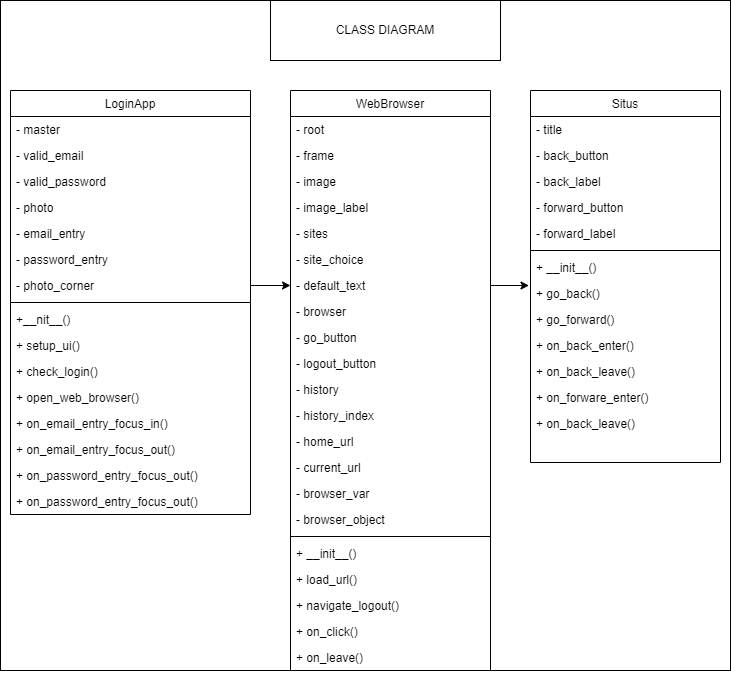

The diagram above was exported from draw.io. Its source (the exported page's mxGraphModel, read from the mxfile embedded in the PNG):
<mxGraphModel dx="1222" dy="648" grid="1" gridSize="10" guides="1" tooltips="1" connect="1" arrows="1" fold="1" page="1" pageScale="1" pageWidth="827" pageHeight="1169" math="0" shadow="0">
  <root>
    <mxCell id="0" />
    <mxCell id="1" parent="0" />
    <mxCell id="HwbhuCMIlIU_7-Ye3TJx-1" value="" style="rounded=0;whiteSpace=wrap;html=1;" parent="1" vertex="1">
      <mxGeometry x="70" y="60" width="730" height="670" as="geometry" />
    </mxCell>
    <mxCell id="b65HSXrQG-a01wD9SEOL-1" value="WebBrowser" style="swimlane;fontStyle=0;align=center;verticalAlign=top;childLayout=stackLayout;horizontal=1;startSize=26;horizontalStack=0;resizeParent=1;resizeLast=0;collapsible=1;marginBottom=0;rounded=0;shadow=0;strokeWidth=1;" parent="1" vertex="1">
      <mxGeometry x="360" y="150" width="200" height="580" as="geometry">
        <mxRectangle x="130" y="380" width="160" height="26" as="alternateBounds" />
      </mxGeometry>
    </mxCell>
    <mxCell id="b65HSXrQG-a01wD9SEOL-2" value="- root" style="text;align=left;verticalAlign=top;spacingLeft=4;spacingRight=4;overflow=hidden;rotatable=0;points=[[0,0.5],[1,0.5]];portConstraint=eastwest;" parent="b65HSXrQG-a01wD9SEOL-1" vertex="1">
      <mxGeometry y="26" width="200" height="26" as="geometry" />
    </mxCell>
    <mxCell id="b65HSXrQG-a01wD9SEOL-3" value="- frame" style="text;align=left;verticalAlign=top;spacingLeft=4;spacingRight=4;overflow=hidden;rotatable=0;points=[[0,0.5],[1,0.5]];portConstraint=eastwest;rounded=0;shadow=0;html=0;" parent="b65HSXrQG-a01wD9SEOL-1" vertex="1">
      <mxGeometry y="52" width="200" height="26" as="geometry" />
    </mxCell>
    <mxCell id="b65HSXrQG-a01wD9SEOL-4" value="- image" style="text;align=left;verticalAlign=top;spacingLeft=4;spacingRight=4;overflow=hidden;rotatable=0;points=[[0,0.5],[1,0.5]];portConstraint=eastwest;rounded=0;shadow=0;html=0;" parent="b65HSXrQG-a01wD9SEOL-1" vertex="1">
      <mxGeometry y="78" width="200" height="26" as="geometry" />
    </mxCell>
    <mxCell id="b65HSXrQG-a01wD9SEOL-5" value="- image_label" style="text;align=left;verticalAlign=top;spacingLeft=4;spacingRight=4;overflow=hidden;rotatable=0;points=[[0,0.5],[1,0.5]];portConstraint=eastwest;rounded=0;shadow=0;html=0;" parent="b65HSXrQG-a01wD9SEOL-1" vertex="1">
      <mxGeometry y="104" width="200" height="26" as="geometry" />
    </mxCell>
    <mxCell id="b65HSXrQG-a01wD9SEOL-6" value="- sites" style="text;align=left;verticalAlign=top;spacingLeft=4;spacingRight=4;overflow=hidden;rotatable=0;points=[[0,0.5],[1,0.5]];portConstraint=eastwest;rounded=0;shadow=0;html=0;" parent="b65HSXrQG-a01wD9SEOL-1" vertex="1">
      <mxGeometry y="130" width="200" height="26" as="geometry" />
    </mxCell>
    <mxCell id="cqFIHb5Jzl2Iok0S4D9K-8" value="- site_choice" style="text;align=left;verticalAlign=top;spacingLeft=4;spacingRight=4;overflow=hidden;rotatable=0;points=[[0,0.5],[1,0.5]];portConstraint=eastwest;rounded=0;shadow=0;html=0;" parent="b65HSXrQG-a01wD9SEOL-1" vertex="1">
      <mxGeometry y="156" width="200" height="26" as="geometry" />
    </mxCell>
    <mxCell id="b65HSXrQG-a01wD9SEOL-7" value="- default_text" style="text;align=left;verticalAlign=top;spacingLeft=4;spacingRight=4;overflow=hidden;rotatable=0;points=[[0,0.5],[1,0.5]];portConstraint=eastwest;rounded=0;shadow=0;html=0;" parent="b65HSXrQG-a01wD9SEOL-1" vertex="1">
      <mxGeometry y="182" width="200" height="26" as="geometry" />
    </mxCell>
    <mxCell id="b65HSXrQG-a01wD9SEOL-8" value="- browser" style="text;align=left;verticalAlign=top;spacingLeft=4;spacingRight=4;overflow=hidden;rotatable=0;points=[[0,0.5],[1,0.5]];portConstraint=eastwest;rounded=0;shadow=0;html=0;" parent="b65HSXrQG-a01wD9SEOL-1" vertex="1">
      <mxGeometry y="208" width="200" height="26" as="geometry" />
    </mxCell>
    <mxCell id="b65HSXrQG-a01wD9SEOL-9" value="- go_button" style="text;align=left;verticalAlign=top;spacingLeft=4;spacingRight=4;overflow=hidden;rotatable=0;points=[[0,0.5],[1,0.5]];portConstraint=eastwest;rounded=0;shadow=0;html=0;" parent="b65HSXrQG-a01wD9SEOL-1" vertex="1">
      <mxGeometry y="234" width="200" height="26" as="geometry" />
    </mxCell>
    <mxCell id="b65HSXrQG-a01wD9SEOL-10" value="- logout_button" style="text;align=left;verticalAlign=top;spacingLeft=4;spacingRight=4;overflow=hidden;rotatable=0;points=[[0,0.5],[1,0.5]];portConstraint=eastwest;rounded=0;shadow=0;html=0;" parent="b65HSXrQG-a01wD9SEOL-1" vertex="1">
      <mxGeometry y="260" width="200" height="26" as="geometry" />
    </mxCell>
    <mxCell id="b65HSXrQG-a01wD9SEOL-11" value="- history" style="text;align=left;verticalAlign=top;spacingLeft=4;spacingRight=4;overflow=hidden;rotatable=0;points=[[0,0.5],[1,0.5]];portConstraint=eastwest;rounded=0;shadow=0;html=0;" parent="b65HSXrQG-a01wD9SEOL-1" vertex="1">
      <mxGeometry y="286" width="200" height="26" as="geometry" />
    </mxCell>
    <mxCell id="b65HSXrQG-a01wD9SEOL-12" value="- history_index" style="text;align=left;verticalAlign=top;spacingLeft=4;spacingRight=4;overflow=hidden;rotatable=0;points=[[0,0.5],[1,0.5]];portConstraint=eastwest;rounded=0;shadow=0;html=0;" parent="b65HSXrQG-a01wD9SEOL-1" vertex="1">
      <mxGeometry y="312" width="200" height="26" as="geometry" />
    </mxCell>
    <mxCell id="b65HSXrQG-a01wD9SEOL-13" value="- home_url" style="text;align=left;verticalAlign=top;spacingLeft=4;spacingRight=4;overflow=hidden;rotatable=0;points=[[0,0.5],[1,0.5]];portConstraint=eastwest;rounded=0;shadow=0;html=0;" parent="b65HSXrQG-a01wD9SEOL-1" vertex="1">
      <mxGeometry y="338" width="200" height="26" as="geometry" />
    </mxCell>
    <mxCell id="b65HSXrQG-a01wD9SEOL-14" value="- current_url" style="text;align=left;verticalAlign=top;spacingLeft=4;spacingRight=4;overflow=hidden;rotatable=0;points=[[0,0.5],[1,0.5]];portConstraint=eastwest;rounded=0;shadow=0;html=0;" parent="b65HSXrQG-a01wD9SEOL-1" vertex="1">
      <mxGeometry y="364" width="200" height="26" as="geometry" />
    </mxCell>
    <mxCell id="b65HSXrQG-a01wD9SEOL-15" value="- browser_var" style="text;align=left;verticalAlign=top;spacingLeft=4;spacingRight=4;overflow=hidden;rotatable=0;points=[[0,0.5],[1,0.5]];portConstraint=eastwest;rounded=0;shadow=0;html=0;" parent="b65HSXrQG-a01wD9SEOL-1" vertex="1">
      <mxGeometry y="390" width="200" height="26" as="geometry" />
    </mxCell>
    <mxCell id="b65HSXrQG-a01wD9SEOL-16" value="- browser_object" style="text;align=left;verticalAlign=top;spacingLeft=4;spacingRight=4;overflow=hidden;rotatable=0;points=[[0,0.5],[1,0.5]];portConstraint=eastwest;rounded=0;shadow=0;html=0;" parent="b65HSXrQG-a01wD9SEOL-1" vertex="1">
      <mxGeometry y="416" width="200" height="26" as="geometry" />
    </mxCell>
    <mxCell id="b65HSXrQG-a01wD9SEOL-17" value="" style="line;html=1;strokeWidth=1;align=left;verticalAlign=middle;spacingTop=-1;spacingLeft=3;spacingRight=3;rotatable=0;labelPosition=right;points=[];portConstraint=eastwest;" parent="b65HSXrQG-a01wD9SEOL-1" vertex="1">
      <mxGeometry y="442" width="200" height="8" as="geometry" />
    </mxCell>
    <mxCell id="b65HSXrQG-a01wD9SEOL-18" value="+ __init__()" style="text;align=left;verticalAlign=top;spacingLeft=4;spacingRight=4;overflow=hidden;rotatable=0;points=[[0,0.5],[1,0.5]];portConstraint=eastwest;" parent="b65HSXrQG-a01wD9SEOL-1" vertex="1">
      <mxGeometry y="450" width="200" height="26" as="geometry" />
    </mxCell>
    <mxCell id="b65HSXrQG-a01wD9SEOL-19" value="+ load_url()" style="text;align=left;verticalAlign=top;spacingLeft=4;spacingRight=4;overflow=hidden;rotatable=0;points=[[0,0.5],[1,0.5]];portConstraint=eastwest;" parent="b65HSXrQG-a01wD9SEOL-1" vertex="1">
      <mxGeometry y="476" width="200" height="26" as="geometry" />
    </mxCell>
    <mxCell id="b65HSXrQG-a01wD9SEOL-20" value="+ navigate_logout()" style="text;align=left;verticalAlign=top;spacingLeft=4;spacingRight=4;overflow=hidden;rotatable=0;points=[[0,0.5],[1,0.5]];portConstraint=eastwest;" parent="b65HSXrQG-a01wD9SEOL-1" vertex="1">
      <mxGeometry y="502" width="200" height="26" as="geometry" />
    </mxCell>
    <mxCell id="b65HSXrQG-a01wD9SEOL-21" value="+ on_click()" style="text;align=left;verticalAlign=top;spacingLeft=4;spacingRight=4;overflow=hidden;rotatable=0;points=[[0,0.5],[1,0.5]];portConstraint=eastwest;" parent="b65HSXrQG-a01wD9SEOL-1" vertex="1">
      <mxGeometry y="528" width="200" height="26" as="geometry" />
    </mxCell>
    <mxCell id="b65HSXrQG-a01wD9SEOL-22" value="+ on_leave()" style="text;align=left;verticalAlign=top;spacingLeft=4;spacingRight=4;overflow=hidden;rotatable=0;points=[[0,0.5],[1,0.5]];portConstraint=eastwest;" parent="b65HSXrQG-a01wD9SEOL-1" vertex="1">
      <mxGeometry y="554" width="200" height="26" as="geometry" />
    </mxCell>
    <mxCell id="b65HSXrQG-a01wD9SEOL-23" value="LoginApp" style="swimlane;fontStyle=0;align=center;verticalAlign=top;childLayout=stackLayout;horizontal=1;startSize=26;horizontalStack=0;resizeParent=1;resizeLast=0;collapsible=1;marginBottom=0;rounded=0;shadow=0;strokeWidth=1;" parent="1" vertex="1">
      <mxGeometry x="80" y="150" width="240" height="424" as="geometry">
        <mxRectangle x="550" y="140" width="160" height="26" as="alternateBounds" />
      </mxGeometry>
    </mxCell>
    <mxCell id="b65HSXrQG-a01wD9SEOL-24" value="- master" style="text;align=left;verticalAlign=top;spacingLeft=4;spacingRight=4;overflow=hidden;rotatable=0;points=[[0,0.5],[1,0.5]];portConstraint=eastwest;" parent="b65HSXrQG-a01wD9SEOL-23" vertex="1">
      <mxGeometry y="26" width="240" height="26" as="geometry" />
    </mxCell>
    <mxCell id="b65HSXrQG-a01wD9SEOL-25" value="- valid_email" style="text;align=left;verticalAlign=top;spacingLeft=4;spacingRight=4;overflow=hidden;rotatable=0;points=[[0,0.5],[1,0.5]];portConstraint=eastwest;rounded=0;shadow=0;html=0;" parent="b65HSXrQG-a01wD9SEOL-23" vertex="1">
      <mxGeometry y="52" width="240" height="26" as="geometry" />
    </mxCell>
    <mxCell id="b65HSXrQG-a01wD9SEOL-26" value="- valid_password" style="text;align=left;verticalAlign=top;spacingLeft=4;spacingRight=4;overflow=hidden;rotatable=0;points=[[0,0.5],[1,0.5]];portConstraint=eastwest;rounded=0;shadow=0;html=0;" parent="b65HSXrQG-a01wD9SEOL-23" vertex="1">
      <mxGeometry y="78" width="240" height="26" as="geometry" />
    </mxCell>
    <mxCell id="cqFIHb5Jzl2Iok0S4D9K-1" value="- photo" style="text;align=left;verticalAlign=top;spacingLeft=4;spacingRight=4;overflow=hidden;rotatable=0;points=[[0,0.5],[1,0.5]];portConstraint=eastwest;rounded=0;shadow=0;html=0;" parent="b65HSXrQG-a01wD9SEOL-23" vertex="1">
      <mxGeometry y="104" width="240" height="26" as="geometry" />
    </mxCell>
    <mxCell id="b65HSXrQG-a01wD9SEOL-28" value="- email_entry" style="text;align=left;verticalAlign=top;spacingLeft=4;spacingRight=4;overflow=hidden;rotatable=0;points=[[0,0.5],[1,0.5]];portConstraint=eastwest;rounded=0;shadow=0;html=0;" parent="b65HSXrQG-a01wD9SEOL-23" vertex="1">
      <mxGeometry y="130" width="240" height="26" as="geometry" />
    </mxCell>
    <mxCell id="cqFIHb5Jzl2Iok0S4D9K-2" value="- password_entry" style="text;align=left;verticalAlign=top;spacingLeft=4;spacingRight=4;overflow=hidden;rotatable=0;points=[[0,0.5],[1,0.5]];portConstraint=eastwest;rounded=0;shadow=0;html=0;" parent="b65HSXrQG-a01wD9SEOL-23" vertex="1">
      <mxGeometry y="156" width="240" height="26" as="geometry" />
    </mxCell>
    <mxCell id="b65HSXrQG-a01wD9SEOL-29" value="- photo_corner" style="text;align=left;verticalAlign=top;spacingLeft=4;spacingRight=4;overflow=hidden;rotatable=0;points=[[0,0.5],[1,0.5]];portConstraint=eastwest;rounded=0;shadow=0;html=0;" parent="b65HSXrQG-a01wD9SEOL-23" vertex="1">
      <mxGeometry y="182" width="240" height="26" as="geometry" />
    </mxCell>
    <mxCell id="b65HSXrQG-a01wD9SEOL-30" value="" style="line;html=1;strokeWidth=1;align=left;verticalAlign=middle;spacingTop=-1;spacingLeft=3;spacingRight=3;rotatable=0;labelPosition=right;points=[];portConstraint=eastwest;" parent="b65HSXrQG-a01wD9SEOL-23" vertex="1">
      <mxGeometry y="208" width="240" height="8" as="geometry" />
    </mxCell>
    <mxCell id="b65HSXrQG-a01wD9SEOL-31" value="+__nit__()" style="text;align=left;verticalAlign=top;spacingLeft=4;spacingRight=4;overflow=hidden;rotatable=0;points=[[0,0.5],[1,0.5]];portConstraint=eastwest;" parent="b65HSXrQG-a01wD9SEOL-23" vertex="1">
      <mxGeometry y="216" width="240" height="26" as="geometry" />
    </mxCell>
    <mxCell id="b65HSXrQG-a01wD9SEOL-32" value="+ setup_ui()" style="text;align=left;verticalAlign=top;spacingLeft=4;spacingRight=4;overflow=hidden;rotatable=0;points=[[0,0.5],[1,0.5]];portConstraint=eastwest;" parent="b65HSXrQG-a01wD9SEOL-23" vertex="1">
      <mxGeometry y="242" width="240" height="26" as="geometry" />
    </mxCell>
    <mxCell id="b65HSXrQG-a01wD9SEOL-33" value="+ check_login()" style="text;align=left;verticalAlign=top;spacingLeft=4;spacingRight=4;overflow=hidden;rotatable=0;points=[[0,0.5],[1,0.5]];portConstraint=eastwest;" parent="b65HSXrQG-a01wD9SEOL-23" vertex="1">
      <mxGeometry y="268" width="240" height="26" as="geometry" />
    </mxCell>
    <mxCell id="b65HSXrQG-a01wD9SEOL-34" value="+ open_web_browser()" style="text;align=left;verticalAlign=top;spacingLeft=4;spacingRight=4;overflow=hidden;rotatable=0;points=[[0,0.5],[1,0.5]];portConstraint=eastwest;" parent="b65HSXrQG-a01wD9SEOL-23" vertex="1">
      <mxGeometry y="294" width="240" height="26" as="geometry" />
    </mxCell>
    <mxCell id="b65HSXrQG-a01wD9SEOL-35" value="+ on_email_entry_focus_in()" style="text;align=left;verticalAlign=top;spacingLeft=4;spacingRight=4;overflow=hidden;rotatable=0;points=[[0,0.5],[1,0.5]];portConstraint=eastwest;" parent="b65HSXrQG-a01wD9SEOL-23" vertex="1">
      <mxGeometry y="320" width="240" height="26" as="geometry" />
    </mxCell>
    <mxCell id="b65HSXrQG-a01wD9SEOL-36" value="+ on_email_entry_focus_out()" style="text;align=left;verticalAlign=top;spacingLeft=4;spacingRight=4;overflow=hidden;rotatable=0;points=[[0,0.5],[1,0.5]];portConstraint=eastwest;" parent="b65HSXrQG-a01wD9SEOL-23" vertex="1">
      <mxGeometry y="346" width="240" height="26" as="geometry" />
    </mxCell>
    <mxCell id="b65HSXrQG-a01wD9SEOL-37" value="+ on_password_entry_focus_out()" style="text;align=left;verticalAlign=top;spacingLeft=4;spacingRight=4;overflow=hidden;rotatable=0;points=[[0,0.5],[1,0.5]];portConstraint=eastwest;" parent="b65HSXrQG-a01wD9SEOL-23" vertex="1">
      <mxGeometry y="372" width="240" height="26" as="geometry" />
    </mxCell>
    <mxCell id="b65HSXrQG-a01wD9SEOL-38" value="+ on_password_entry_focus_out()" style="text;align=left;verticalAlign=top;spacingLeft=4;spacingRight=4;overflow=hidden;rotatable=0;points=[[0,0.5],[1,0.5]];portConstraint=eastwest;" parent="b65HSXrQG-a01wD9SEOL-23" vertex="1">
      <mxGeometry y="398" width="240" height="26" as="geometry" />
    </mxCell>
    <mxCell id="b65HSXrQG-a01wD9SEOL-39" value="Situs" style="swimlane;fontStyle=0;align=center;verticalAlign=top;childLayout=stackLayout;horizontal=1;startSize=26;horizontalStack=0;resizeParent=1;resizeLast=0;collapsible=1;marginBottom=0;rounded=0;shadow=0;strokeWidth=1;" parent="1" vertex="1">
      <mxGeometry x="600" y="150" width="190" height="372" as="geometry">
        <mxRectangle x="130" y="380" width="160" height="26" as="alternateBounds" />
      </mxGeometry>
    </mxCell>
    <mxCell id="b65HSXrQG-a01wD9SEOL-40" value="- title" style="text;align=left;verticalAlign=top;spacingLeft=4;spacingRight=4;overflow=hidden;rotatable=0;points=[[0,0.5],[1,0.5]];portConstraint=eastwest;" parent="b65HSXrQG-a01wD9SEOL-39" vertex="1">
      <mxGeometry y="26" width="190" height="26" as="geometry" />
    </mxCell>
    <mxCell id="cqFIHb5Jzl2Iok0S4D9K-13" value="- back_button" style="text;align=left;verticalAlign=top;spacingLeft=4;spacingRight=4;overflow=hidden;rotatable=0;points=[[0,0.5],[1,0.5]];portConstraint=eastwest;" parent="b65HSXrQG-a01wD9SEOL-39" vertex="1">
      <mxGeometry y="52" width="190" height="26" as="geometry" />
    </mxCell>
    <mxCell id="b65HSXrQG-a01wD9SEOL-41" value="- back_label" style="text;align=left;verticalAlign=top;spacingLeft=4;spacingRight=4;overflow=hidden;rotatable=0;points=[[0,0.5],[1,0.5]];portConstraint=eastwest;rounded=0;shadow=0;html=0;" parent="b65HSXrQG-a01wD9SEOL-39" vertex="1">
      <mxGeometry y="78" width="190" height="26" as="geometry" />
    </mxCell>
    <mxCell id="b65HSXrQG-a01wD9SEOL-42" value="- forward_button" style="text;align=left;verticalAlign=top;spacingLeft=4;spacingRight=4;overflow=hidden;rotatable=0;points=[[0,0.5],[1,0.5]];portConstraint=eastwest;rounded=0;shadow=0;html=0;" parent="b65HSXrQG-a01wD9SEOL-39" vertex="1">
      <mxGeometry y="104" width="190" height="26" as="geometry" />
    </mxCell>
    <mxCell id="b65HSXrQG-a01wD9SEOL-43" value="- forward_label" style="text;align=left;verticalAlign=top;spacingLeft=4;spacingRight=4;overflow=hidden;rotatable=0;points=[[0,0.5],[1,0.5]];portConstraint=eastwest;rounded=0;shadow=0;html=0;" parent="b65HSXrQG-a01wD9SEOL-39" vertex="1">
      <mxGeometry y="130" width="190" height="26" as="geometry" />
    </mxCell>
    <mxCell id="b65HSXrQG-a01wD9SEOL-44" value="" style="line;html=1;strokeWidth=1;align=left;verticalAlign=middle;spacingTop=-1;spacingLeft=3;spacingRight=3;rotatable=0;labelPosition=right;points=[];portConstraint=eastwest;" parent="b65HSXrQG-a01wD9SEOL-39" vertex="1">
      <mxGeometry y="156" width="190" height="8" as="geometry" />
    </mxCell>
    <mxCell id="b65HSXrQG-a01wD9SEOL-45" value="+ __init__()" style="text;align=left;verticalAlign=top;spacingLeft=4;spacingRight=4;overflow=hidden;rotatable=0;points=[[0,0.5],[1,0.5]];portConstraint=eastwest;" parent="b65HSXrQG-a01wD9SEOL-39" vertex="1">
      <mxGeometry y="164" width="190" height="26" as="geometry" />
    </mxCell>
    <mxCell id="b65HSXrQG-a01wD9SEOL-46" value="+ go_back()" style="text;align=left;verticalAlign=top;spacingLeft=4;spacingRight=4;overflow=hidden;rotatable=0;points=[[0,0.5],[1,0.5]];portConstraint=eastwest;" parent="b65HSXrQG-a01wD9SEOL-39" vertex="1">
      <mxGeometry y="190" width="190" height="26" as="geometry" />
    </mxCell>
    <mxCell id="b65HSXrQG-a01wD9SEOL-47" value="+ go_forward()" style="text;align=left;verticalAlign=top;spacingLeft=4;spacingRight=4;overflow=hidden;rotatable=0;points=[[0,0.5],[1,0.5]];portConstraint=eastwest;" parent="b65HSXrQG-a01wD9SEOL-39" vertex="1">
      <mxGeometry y="216" width="190" height="26" as="geometry" />
    </mxCell>
    <mxCell id="b65HSXrQG-a01wD9SEOL-48" value="+ on_back_enter()" style="text;align=left;verticalAlign=top;spacingLeft=4;spacingRight=4;overflow=hidden;rotatable=0;points=[[0,0.5],[1,0.5]];portConstraint=eastwest;" parent="b65HSXrQG-a01wD9SEOL-39" vertex="1">
      <mxGeometry y="242" width="190" height="26" as="geometry" />
    </mxCell>
    <mxCell id="b65HSXrQG-a01wD9SEOL-49" value="+ on_back_leave()" style="text;align=left;verticalAlign=top;spacingLeft=4;spacingRight=4;overflow=hidden;rotatable=0;points=[[0,0.5],[1,0.5]];portConstraint=eastwest;" parent="b65HSXrQG-a01wD9SEOL-39" vertex="1">
      <mxGeometry y="268" width="190" height="26" as="geometry" />
    </mxCell>
    <mxCell id="b65HSXrQG-a01wD9SEOL-50" value="+ on_forware_enter()" style="text;align=left;verticalAlign=top;spacingLeft=4;spacingRight=4;overflow=hidden;rotatable=0;points=[[0,0.5],[1,0.5]];portConstraint=eastwest;" parent="b65HSXrQG-a01wD9SEOL-39" vertex="1">
      <mxGeometry y="294" width="190" height="26" as="geometry" />
    </mxCell>
    <mxCell id="b65HSXrQG-a01wD9SEOL-51" value="+ on_back_leave()" style="text;align=left;verticalAlign=top;spacingLeft=4;spacingRight=4;overflow=hidden;rotatable=0;points=[[0,0.5],[1,0.5]];portConstraint=eastwest;" parent="b65HSXrQG-a01wD9SEOL-39" vertex="1">
      <mxGeometry y="320" width="190" height="26" as="geometry" />
    </mxCell>
    <mxCell id="b65HSXrQG-a01wD9SEOL-54" value="CLASS DIAGRAM" style="rounded=0;whiteSpace=wrap;html=1;" parent="1" vertex="1">
      <mxGeometry x="340" y="60" width="230" height="60" as="geometry" />
    </mxCell>
    <mxCell id="cqFIHb5Jzl2Iok0S4D9K-9" style="edgeStyle=orthogonalEdgeStyle;rounded=0;orthogonalLoop=1;jettySize=auto;html=1;exitX=1;exitY=0.5;exitDx=0;exitDy=0;entryX=0;entryY=0.5;entryDx=0;entryDy=0;" parent="1" source="b65HSXrQG-a01wD9SEOL-29" target="b65HSXrQG-a01wD9SEOL-7" edge="1">
      <mxGeometry relative="1" as="geometry" />
    </mxCell>
    <mxCell id="cqFIHb5Jzl2Iok0S4D9K-16" style="edgeStyle=orthogonalEdgeStyle;rounded=0;orthogonalLoop=1;jettySize=auto;html=1;exitX=1;exitY=0.5;exitDx=0;exitDy=0;entryX=-0.008;entryY=0.202;entryDx=0;entryDy=0;entryPerimeter=0;" parent="1" source="b65HSXrQG-a01wD9SEOL-7" target="b65HSXrQG-a01wD9SEOL-46" edge="1">
      <mxGeometry relative="1" as="geometry" />
    </mxCell>
  </root>
</mxGraphModel>